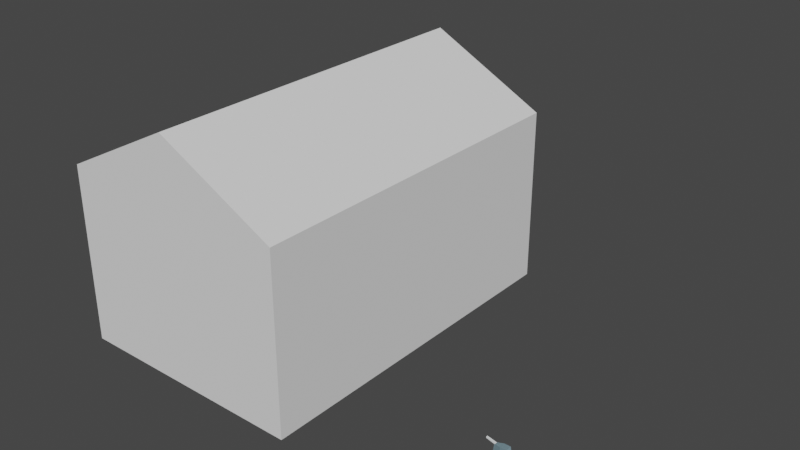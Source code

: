 # Source: geyser.blend  (saved by Blender 2.91.10; exported with 4.5.12 LTS)
import bpy
from mathutils import Matrix  # noqa: F401  (used for matrix-valued properties, if any)

bpy.ops.wm.read_factory_settings(use_empty=True)
scene = bpy.context.scene
scene.name = 'Scene'

# ---- collections
col_collection = bpy.data.collections.new('Collection'); scene.collection.children.link(col_collection)
col_environment = bpy.data.collections.new('Environment'); scene.collection.children.link(col_environment)

# ---- materials (node trees are filled in below, after node groups)
mat_tower_bottom = bpy.data.materials.new('Tower bottom')
mat_tower_main = bpy.data.materials.new('Tower main')
mat_tower_aditional = bpy.data.materials.new('Tower aditional')

# ---- material node trees
mat_tower_bottom.use_nodes = True; mat_tower_bottom.node_tree.nodes.clear()
_N = mat_tower_bottom.node_tree.nodes; _L = mat_tower_bottom.node_tree.links
n0 = _N.new('ShaderNodeBsdfPrincipled'); n0.name = 'Principled BSDF'; n0.location = (10, 300)
n0.distribution = 'GGX'
n0.subsurface_method = 'BURLEY'
n0.inputs[0].default_value = (0.2342, 0.1746, 0.09528, 1.0)
n0.inputs[3].default_value = 1.45
n0.inputs[27].default_value = (0.0, 0.0, 0.0, 1.0)
n0.inputs[28].default_value = 1.0
n1 = _N.new('ShaderNodeOutputMaterial'); n1.name = 'Material Output'; n1.location = (300, 300)
_L.new(n0.outputs[0], n1.inputs[0])
n1.is_active_output = True
mat_tower_main.use_nodes = True; mat_tower_main.node_tree.nodes.clear()
_N = mat_tower_main.node_tree.nodes; _L = mat_tower_main.node_tree.links
n0 = _N.new('ShaderNodeBsdfPrincipled'); n0.name = 'Principled BSDF'; n0.location = (10, 300)
n0.distribution = 'GGX'
n0.subsurface_method = 'BURLEY'
n0.inputs[0].default_value = (0.1672, 0.2573, 0.2977, 1.0)
n0.inputs[3].default_value = 1.45
n0.inputs[27].default_value = (0.0, 0.0, 0.0, 1.0)
n0.inputs[28].default_value = 1.0
n1 = _N.new('ShaderNodeOutputMaterial'); n1.name = 'Material Output'; n1.location = (300, 300)
_L.new(n0.outputs[0], n1.inputs[0])
n1.is_active_output = True
mat_tower_aditional.use_nodes = True; mat_tower_aditional.node_tree.nodes.clear()
_N = mat_tower_aditional.node_tree.nodes; _L = mat_tower_aditional.node_tree.links
n0 = _N.new('ShaderNodeBsdfPrincipled'); n0.name = 'Principled BSDF'; n0.location = (10, 300)
n0.distribution = 'GGX'
n0.subsurface_method = 'BURLEY'
n0.inputs[0].default_value = (0.8304, 0.8561, 0.8676, 1.0)
n0.inputs[3].default_value = 1.45
n0.inputs[27].default_value = (0.0, 0.0, 0.0, 1.0)
n0.inputs[28].default_value = 1.0
n1 = _N.new('ShaderNodeOutputMaterial'); n1.name = 'Material Output'; n1.location = (300, 300)
_L.new(n0.outputs[0], n1.inputs[0])
n1.is_active_output = True

# ---- world
world_world = bpy.data.worlds.new('World'); scene.world = world_world
world_world.use_nodes = True; world_world.node_tree.nodes.clear()
_N = world_world.node_tree.nodes; _L = world_world.node_tree.links
n0 = _N.new('ShaderNodeOutputWorld'); n0.name = 'World Output'; n0.location = (300, 300)
n1 = _N.new('ShaderNodeBackground'); n1.name = 'Background'; n1.location = (10, 300)
n1.inputs[0].default_value = (0.05088, 0.05088, 0.05088, 1.0)
_L.new(n1.outputs[0], n0.inputs[0])
n0.is_active_output = True
world_world.color = (0.05088, 0.05088, 0.05088)
world_world.use_sun_shadow = False
world_world.sun_shadow_jitter_overblur = 0.0

# ---- meshes
me_cube_007 = bpy.data.meshes.new('Cube.007')
me_cube_007.from_pydata([(0.0, 0.0, 0.0), (0.0, 0.0, 15.0), (0.0, 30.0, 0.0), (0.0, 30.0, 15.0), (20.0, 0.0, 0.0), (20.0, 0.0, 15.0), (20.0, 30.0, 0.0), (20.0, 30.0, 15.0), (10.0, 0.0, 20.14), (10.0, 30.0, 20.14), (10.0, 0.0, 20.14), (10.0, 30.0, 20.14)], [], [(0, 1, 3, 2), (2, 3, 7, 6), (6, 7, 5, 4), (4, 5, 1, 0), (2, 6, 4, 0), (5, 7, 11, 10), (11, 9, 8, 10), (3, 1, 8, 9), (1, 5, 10, 8), (7, 3, 9, 11)])
_uv = me_cube_007.uv_layers.new(name='UVMap')
_uv.uv.foreach_set('vector', [0.375, 0.0, 0.625, 0.0, 0.625, 0.25, 0.375, 0.25, 0.375, 0.25, 0.625, 0.25, 0.625, 0.5, 0.375, 0.5, 0.375, 0.5, 0.625, 0.5, 0.625, 0.75, 0.375, 0.75, 0.375, 0.75, 0.625, 0.75, 0.625, 1.0, 0.375, 1.0, 0.125, 0.5, 0.375, 0.5, 0.375, 0.75, 0.125, 0.75, 0.625, 0.75, 0.625, 0.5, 0.625, 0.5, 0.625, 0.75, 0.625, 0.5, 0.875, 0.5, 0.875, 0.75, 0.625, 0.75, 0.625, 0.25, 0.625, 0.0, 0.625, 0.0, 0.625, 0.25, 0.625, 1.0, 0.625, 0.75, 0.625, 0.75, 0.625, 1.0, 0.625, 0.5, 0.625, 0.25, 0.625, 0.25, 0.625, 0.5])
me_cube_007.use_remesh_fix_poles = True
me_cube_007.use_remesh_preserve_attributes = False
me_cube_007.use_mirror_vertex_groups = False
me_cube_007.update()
me_cylinder_001 = bpy.data.meshes.new('Cylinder.001')
me_cylinder_001.from_pydata([(5.0, 6.2, 0.0), (5.0, 6.2, 0.5), (5.6, 6.039, 0.0), (5.6, 6.039, 0.5), (6.039, 5.6, 0.0), (6.039, 5.6, 0.5), (6.2, 5.0, 0.0), (6.2, 5.0, 0.5), (6.039, 4.4, 0.0), (6.039, 4.4, 0.5), (5.6, 3.961, 0.0), (5.6, 3.961, 0.5), (5.0, 3.8, 0.0), (5.0, 3.8, 0.5), (4.4, 3.961, 0.0), (4.4, 3.961, 0.5), (3.961, 4.4, 0.0), (3.961, 4.4, 0.5), (3.8, 5.0, 0.0), (3.8, 5.0, 0.5), (3.961, 5.6, 0.0), (3.961, 5.6, 0.5), (4.4, 6.039, 0.0), (4.4, 6.039, 0.5), (4.759, 4.76, 0.5009), (4.759, 4.76, 3.381), (4.759, 5.24, 0.5009), (4.759, 5.24, 3.381), (5.239, 4.76, 0.5009), (5.239, 4.76, 3.381), (5.239, 5.24, 0.5009), (5.239, 5.24, 3.381), (5.239, 5.24, 3.981), (5.239, 4.76, 3.981), (4.759, 5.24, 3.981), (4.759, 4.76, 3.981), (4.159, 4.88, 3.381), (4.159, 5.12, 3.381), (5.354, 5.119, 3.561), (5.354, 4.881, 3.561), (5.354, 5.119, 3.861), (5.354, 4.881, 3.861), (4.229, 5.117, 3.848), (4.513, 5.12, 3.981), (4.308, 5.117, 3.942), (4.513, 4.88, 3.981), (4.229, 4.883, 3.848), (4.308, 4.883, 3.942), (3.566, 4.935, 4.108), (3.566, 5.065, 4.108), (4.229, 5.07, 3.848), (4.308, 5.07, 3.942), (4.229, 4.93, 3.848), (4.308, 4.93, 3.942), (3.565, 4.935, 4.008), (3.565, 5.065, 4.008)], [], [(0, 1, 3, 2), (2, 3, 5, 4), (4, 5, 7, 6), (6, 7, 9, 8), (8, 9, 11, 10), (10, 11, 13, 12), (12, 13, 15, 14), (14, 15, 17, 16), (16, 17, 19, 18), (18, 19, 21, 20), (3, 1, 23, 21, 19, 17, 15, 13, 11, 9, 7, 5), (20, 21, 23, 22), (22, 23, 1, 0), (24, 25, 27, 26), (26, 27, 31, 30), (30, 31, 29, 28), (28, 29, 25, 24), (32, 33, 41, 40), (25, 29, 33, 35), (31, 27, 34, 32), (35, 34, 43, 45), (37, 36, 46, 42), (25, 35, 45, 47, 46, 36), (33, 32, 34, 35), (39, 38, 40, 41), (33, 29, 39, 41), (31, 32, 40, 38), (29, 31, 38, 39), (45, 43, 44, 47), (34, 27, 37, 42, 44, 43), (47, 44, 42, 46), (53, 51, 49, 48), (48, 49, 55, 54), (50, 52, 54, 55), (52, 53, 48, 54), (51, 50, 55, 49)])
me_cylinder_001.polygons.foreach_set('material_index', [0, 0, 0, 0, 0, 0, 0, 0, 0, 0, 0, 0, 0, 1, 1, 1, 1, 1, 1, 1, 1, 1, 1, 1, 1, 1, 1, 1, 1, 1, 1, 2, 2, 2, 2, 2])
_uv = me_cylinder_001.uv_layers.new(name='UVMap')
_uv.uv.foreach_set('vector', [1.0, 0.5, 1.0, 1.0, 0.9167, 1.0, 0.9167, 0.5, 0.9167, 0.5, 0.9167, 1.0, 0.8333, 1.0, 0.8333, 0.5, 0.8333, 0.5, 0.8333, 1.0, 0.75, 1.0, 0.75, 0.5, 0.75, 0.5, 0.75, 1.0, 0.6667, 1.0, 0.6667, 0.5, 0.6667, 0.5, 0.6667, 1.0, 0.5833, 1.0, 0.5833, 0.5, 0.5833, 0.5, 0.5833, 1.0, 0.5, 1.0, 0.5, 0.5, 0.5, 0.5, 0.5, 1.0, 0.4167, 1.0, 0.4167, 0.5, 0.4167, 0.5, 0.4167, 1.0, 0.3333, 1.0, 0.3333, 0.5, 0.3333, 0.5, 0.3333, 1.0, 0.25, 1.0, 0.25, 0.5, 0.25, 0.5, 0.25, 1.0, 0.1667, 1.0, 0.1667, 0.5, 0.37, 0.4578, 0.25, 0.49, 0.13, 0.4578, 0.04215, 0.37, 0.01, 0.25, 0.04215, 0.13, 0.13, 0.04215, 0.25, 0.01, 0.37, 0.04215, 0.4578, 0.13, 0.49, 0.25, 0.4578, 0.37, 0.1667, 0.5, 0.1667, 1.0, 0.08333, 1.0, 0.08333, 0.5, 0.08333, 0.5, 0.08333, 1.0, 7.451e-08, 1.0, 7.451e-08, 0.5, 0.375, 0.0, 0.625, 0.0, 0.625, 0.25, 0.375, 0.25, 0.375, 0.25, 0.625, 0.25, 0.625, 0.5, 0.375, 0.5, 0.375, 0.5, 0.625, 0.5, 0.625, 0.75, 0.375, 0.75, 0.375, 0.75, 0.625, 0.75, 0.625, 1.0, 0.375, 1.0, 0.0, 0.0, 0.0, 0.0, 0.0, 0.0, 0.0, 0.0, 0.625, 1.0, 0.625, 0.75, 0.625, 0.75, 0.625, 1.0, 0.625, 0.5, 0.625, 0.25, 0.625, 0.25, 0.625, 0.5, 0.0, 0.0, 0.0, 0.0, 0.0, 0.0, 0.0, 0.0, 0.625, 0.25, 0.625, 0.0, 0.625, 0.0, 0.625, 0.25, 0.625, 1.0, 0.625, 1.0, 0.625, 1.0, 0.625, 1.0, 0.625, 1.0, 0.625, 1.0, 0.0, 0.0, 0.0, 0.0, 0.625, 0.25, 0.0, 0.0, 0.625, 0.75, 0.625, 0.5, 0.625, 0.5, 0.625, 0.75, 0.625, 0.75, 0.625, 0.75, 0.625, 0.75, 0.625, 0.75, 0.625, 0.5, 0.625, 0.5, 0.625, 0.5, 0.625, 0.5, 0.625, 0.75, 0.625, 0.5, 0.625, 0.5, 0.625, 0.75, 0.0, 0.0, 0.0, 0.0, 0.0, 0.0, 0.0, 0.0, 0.625, 0.25, 0.625, 0.25, 0.625, 0.25, 0.625, 0.25, 0.625, 0.25, 0.625, 0.25, 0.625, 1.0, 0.625, 0.25, 0.625, 0.25, 0.625, 1.0, 0.0, 0.0, 0.0, 0.0, 0.0, 0.0, 0.0, 0.0, 0.625, 0.0, 0.625, 0.25, 0.625, 0.25, 0.625, 0.0, 0.625, 0.25, 0.625, 0.0, 0.625, 0.0, 0.625, 0.25, 0.625, 1.0, 0.625, 1.0, 0.625, 1.0, 0.625, 1.0, 0.625, 0.25, 0.625, 0.25, 0.625, 0.25, 0.625, 0.25])
me_cylinder_001.materials.append(mat_tower_bottom)
me_cylinder_001.materials.append(mat_tower_main)
me_cylinder_001.materials.append(mat_tower_aditional)
me_cylinder_001.use_remesh_fix_poles = True
me_cylinder_001.use_remesh_preserve_attributes = False
me_cylinder_001.use_mirror_vertex_groups = False
me_cylinder_001.update()

# ---- objects
ob_building_xl = bpy.data.objects.new('Building XL', me_cube_007)
ob_geyser = bpy.data.objects.new('Geyser', me_cylinder_001)

# ---- transforms, parenting, visibility, modifiers, constraints
ob_building_xl.location = (-30.0, 0.0, 0.0)
ob_building_xl.lineart.crease_threshold = 0.0
ob_geyser.location = (0.0, 0.0, 0.0)
ob_geyser.lineart.crease_threshold = 0.0

# ---- collection membership
col_collection.objects.link(ob_building_xl)
col_collection.objects.link(ob_geyser)

# ---- scene / render settings (as saved in the file)
scene.frame_start = 1; scene.frame_end = 250; scene.frame_set(1)
scene.render.engine = 'CYCLES'
scene.cycles.use_denoising = False
scene.cycles.samples = 128
scene.cycles.sampling_pattern = 'TABULATED_SOBOL'
scene.cycles.use_adaptive_sampling = False
scene.cycles.use_light_tree = False
scene.view_settings.view_transform = 'Filmic'
bpy.context.view_layer.update()

# ---- added for rendering (the .blend has no active camera and no usable light): camera, sun
cam_auto = bpy.data.cameras.new('AutoCamera')
cam_auto.lens = 50.0
cam_auto.sensor_width = 36.0
cam_auto.clip_end = 1000.0
ob_auto_camera = bpy.data.objects.new('AutoCamera', cam_auto)
scene.collection.objects.link(ob_auto_camera)
ob_auto_camera.location = (35.4222, -41.7867, 47.9269)
ob_auto_camera.rotation_euler = (1.09748, -7.21219e-08, 0.694738)
scene.camera = ob_auto_camera
light_auto_sun = bpy.data.lights.new('AutoSun', 'SUN')
light_auto_sun.energy = 3.0
light_auto_sun.angle = 0.0523599
ob_auto_sun = bpy.data.objects.new('AutoSun', light_auto_sun)
scene.collection.objects.link(ob_auto_sun)
ob_auto_sun.rotation_euler = (0.872665, 0.174533, 0.523599)
bpy.context.view_layer.update()

